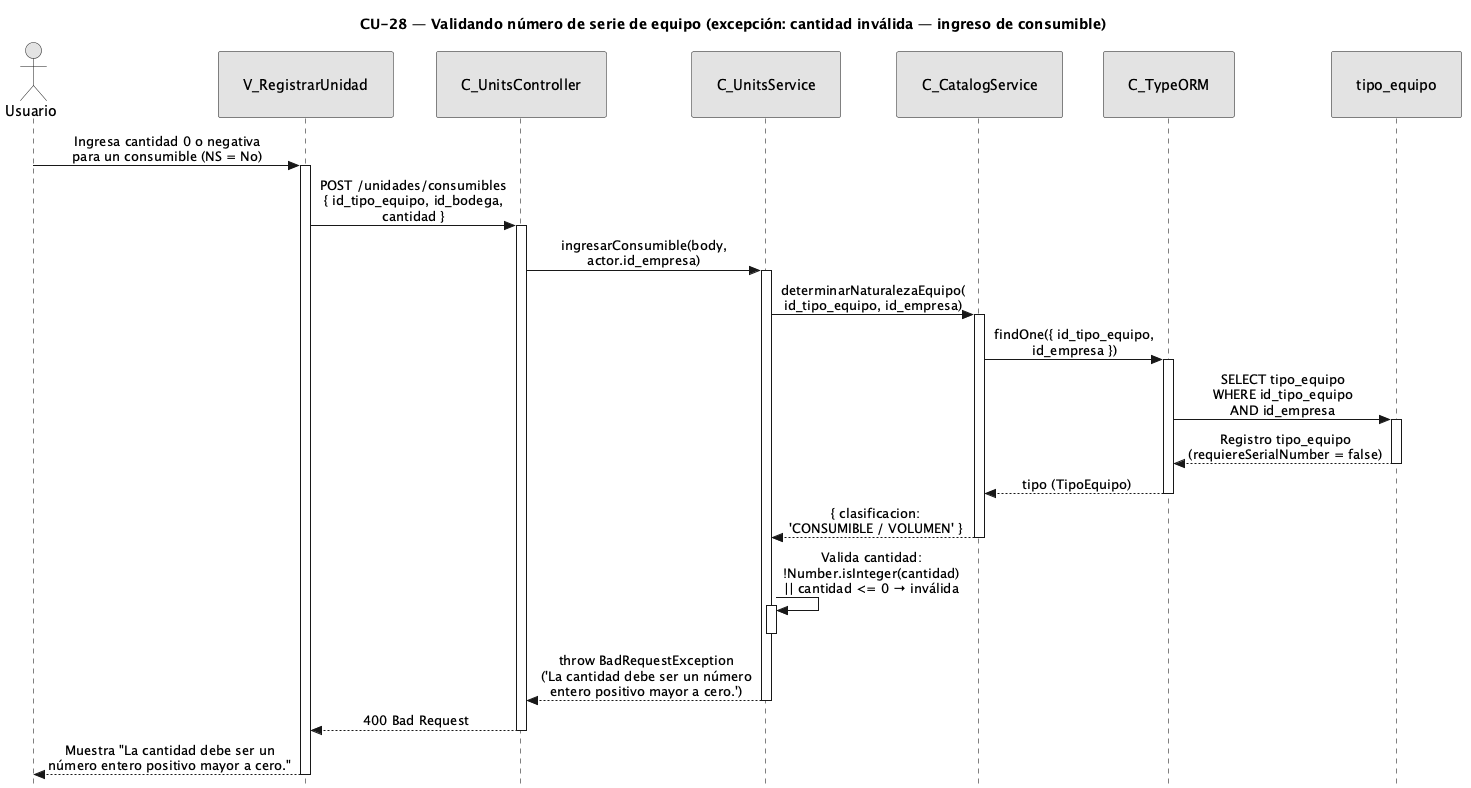

The diagram above was rendered by PlantUML. Its source (embedded in the PNG):
@startuml CU28-exc-cantidad-invalida
title CU-28 — Validando número de serie de equipo (excepción: cantidad inválida — ingreso de consumible)

skinparam style strictuml
skinparam monochrome true
skinparam shadowing false
skinparam sequenceMessageAlign center
<style>
sequenceDiagram {
  participant {
    padding 25
  }
  actor {
    padding 20
  }
}
</style>
skinparam sequence {
  MessageAlign center
  LifeLineBorderColor black
}
hide footbox

actor "Usuario" as user
participant "V_RegistrarUnidad" as view
participant "C_UnitsController" as ctrl
participant "C_UnitsService" as units
participant "C_CatalogService" as catalog
participant "C_TypeORM" as orm
participant "tipo_equipo" as tent

user -> view : Ingresa cantidad 0 o negativa\npara un consumible (NS = No)
activate view

view -> ctrl : POST /unidades/consumibles\n{ id_tipo_equipo, id_bodega,\ncantidad }
activate ctrl

ctrl -> units : ingresarConsumible(body,\nactor.id_empresa)
activate units

units -> catalog : determinarNaturalezaEquipo(\nid_tipo_equipo, id_empresa)
activate catalog

catalog -> orm : findOne({ id_tipo_equipo,\nid_empresa })
activate orm

orm -> tent : SELECT tipo_equipo\nWHERE id_tipo_equipo\nAND id_empresa
activate tent
tent --> orm : Registro tipo_equipo\n(requiereSerialNumber = false)
deactivate tent

orm --> catalog : tipo (TipoEquipo)
deactivate orm

catalog --> units : { clasificacion:\n'CONSUMIBLE / VOLUMEN' }
deactivate catalog

units -> units : Valida cantidad:\n!Number.isInteger(cantidad)\n|| cantidad <= 0 → inválida
activate units
deactivate units

units --> ctrl : throw BadRequestException\n('La cantidad debe ser un número\nentero positivo mayor a cero.')
deactivate units

ctrl --> view : 400 Bad Request
deactivate ctrl

view --> user : Muestra "La cantidad debe ser un\nnúmero entero positivo mayor a cero."
deactivate view

@enduml